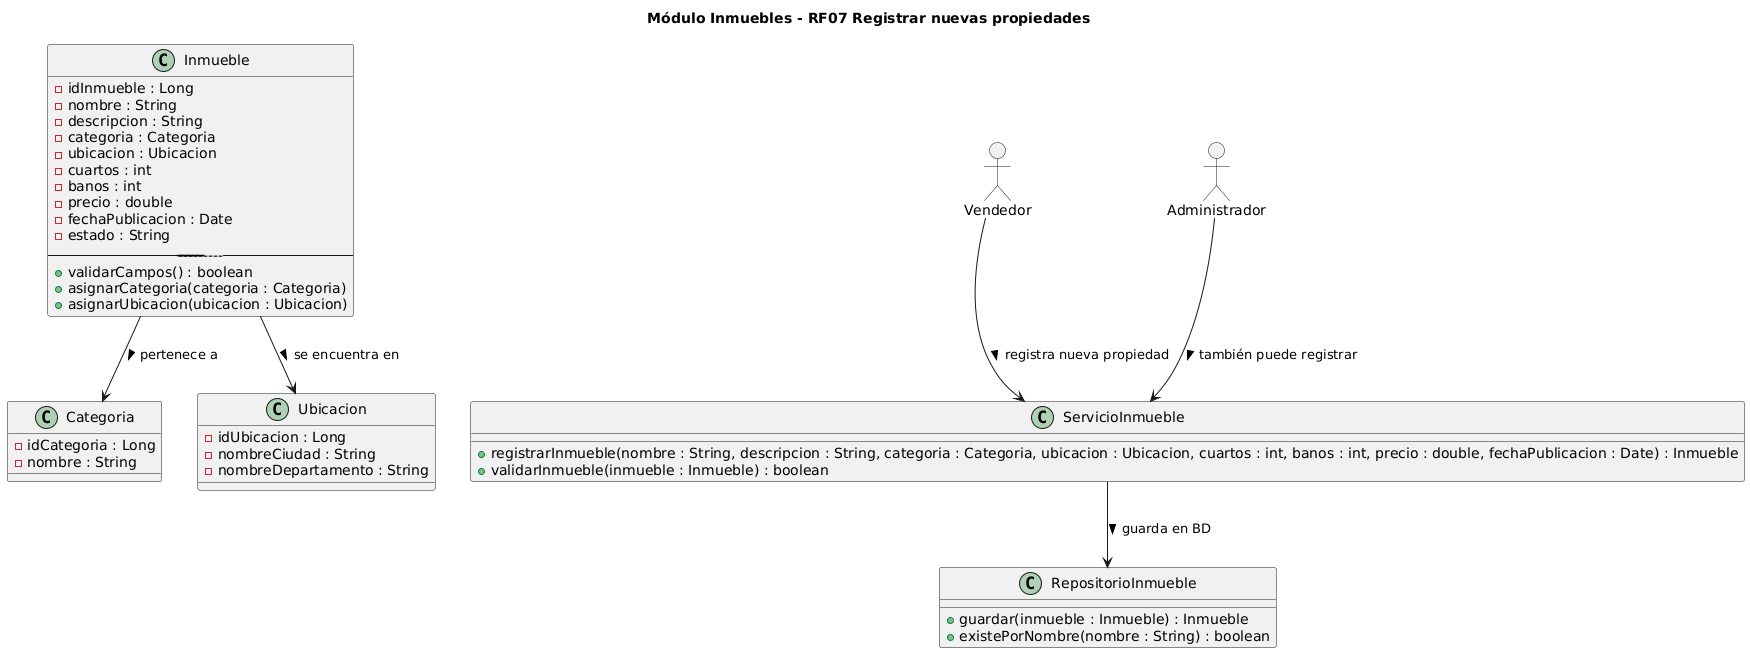

The diagram above was rendered by PlantUML. Its source (embedded in the PNG):
@startuml
allowmixing
title Módulo Inmuebles - RF07 Registrar nuevas propiedades

' Entidad principal
class Inmueble {
  - idInmueble : Long
  - nombre : String
  - descripcion : String
  - categoria : Categoria
  - ubicacion : Ubicacion
  - cuartos : int
  - banos : int
  - precio : double
  - fechaPublicacion : Date
  - estado : String
  ---------------------------------
  + validarCampos() : boolean
  + asignarCategoria(categoria : Categoria)
  + asignarUbicacion(ubicacion : Ubicacion)
}

' Servicio de dominio o caso de uso
class ServicioInmueble {
  + registrarInmueble(nombre : String, descripcion : String, categoria : Categoria, ubicacion : Ubicacion, cuartos : int, banos : int, precio : double, fechaPublicacion : Date) : Inmueble
  + validarInmueble(inmueble : Inmueble) : boolean
}

' Repositorio
class RepositorioInmueble {
  + guardar(inmueble : Inmueble) : Inmueble
  + existePorNombre(nombre : String) : boolean
}

' Dependencias con otras entidades del dominio
class Categoria {
  - idCategoria : Long
  - nombre : String
}

class Ubicacion {
  - idUbicacion : Long
  - nombreCiudad : String
  - nombreDepartamento : String
}

' Actores del sistema
actor Vendedor
actor Administrador

' Relaciones
Vendedor --> ServicioInmueble : registra nueva propiedad >
Administrador --> ServicioInmueble : también puede registrar >
ServicioInmueble --> RepositorioInmueble : guarda en BD >
Inmueble --> Categoria : pertenece a >
Inmueble --> Ubicacion : se encuentra en >
@enduml